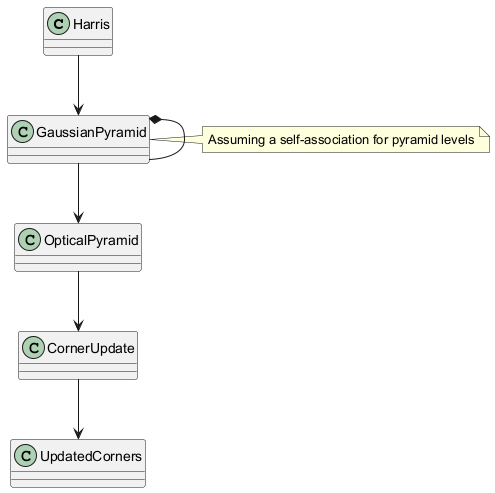

The diagram above was rendered by PlantUML. Its source (embedded in the PNG):
@startuml
class Harris
class GaussianPyramid
class OpticalPyramid
class CornerUpdate
class UpdatedCorners
Harris --> GaussianPyramid
GaussianPyramid *-- GaussianPyramid
GaussianPyramid --> OpticalPyramid
OpticalPyramid --> CornerUpdate
CornerUpdate --> UpdatedCorners
note right of GaussianPyramid: Assuming a self-association for pyramid levels
@enduml